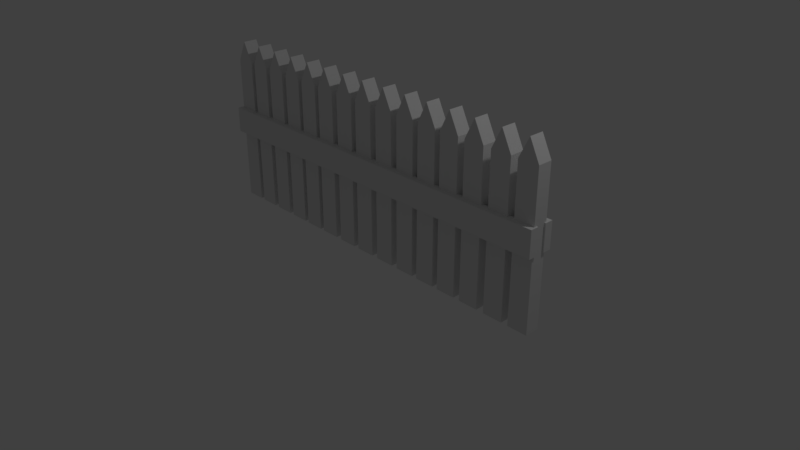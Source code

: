 # Source: fence_2.blend  (saved by Blender 2.79.0; exported with 4.5.12 LTS)
import bpy
from mathutils import Matrix  # noqa: F401  (used for matrix-valued properties, if any)

bpy.ops.wm.read_factory_settings(use_empty=True)
scene = bpy.context.scene
scene.name = 'Scene'

# ---- collections
col_collection_1 = bpy.data.collections.new('Collection 1'); scene.collection.children.link(col_collection_1)

# ---- world
world_world = bpy.data.worlds.new('World'); scene.world = world_world
world_world.color = (0.05088, 0.05088, 0.05088)
world_world.use_sun_shadow = False
world_world.sun_shadow_jitter_overblur = 0.0
world_world.cycles.sampling_method = 'MANUAL'

# ---- cameras
cam_camera = bpy.data.cameras.new('Camera')
cam_camera.clip_end = 100.0
cam_camera.lens = 35.0
cam_camera.sensor_width = 32.0
cam_camera.sensor_height = 18.0
cam_camera.ortho_scale = 7.314
cam_camera.dof.focus_distance = 0.0
cam_camera.dof.aperture_fstop = 128.0

# ---- lights
light_lamp = bpy.data.lights.new('Lamp', 'POINT')
light_lamp.transmission_factor = 0.0
light_lamp.cutoff_distance = 30.0
light_lamp.energy = 100.0
light_lamp.shadow_buffer_clip_start = 1.001
light_lamp.shadow_soft_size = 0.1
light_lamp.shadow_maximum_resolution = 0.006
light_lamp.use_absolute_resolution = True

# ---- meshes
me_cube_026 = bpy.data.meshes.new('Cube.026')
me_cube_026.from_pydata([(-1.0, -1.0, -1.0), (-1.0, -1.0, 1.0), (-1.0, 1.0, -1.0), (-1.0, 1.0, 1.0), (1.0, -1.0, -1.0), (1.0, -1.0, 1.0), (1.0, 1.0, -1.0), (1.0, 1.0, 1.0), (-1.0, 3.258, -1.0), (-1.0, 3.258, 1.0), (-1.0, 5.258, -1.0), (-1.0, 5.258, 1.0), (1.0, 3.258, -1.0), (1.0, 3.258, 1.0), (1.0, 5.258, -1.0), (1.0, 5.258, 1.0)], [], [(0, 1, 3, 2), (2, 3, 7, 6), (6, 7, 5, 4), (4, 5, 1, 0), (2, 6, 4, 0), (7, 3, 1, 5), (8, 9, 11, 10), (10, 11, 15, 14), (14, 15, 13, 12), (12, 13, 9, 8), (10, 14, 12, 8), (15, 11, 9, 13)])
me_cube_026.use_remesh_preserve_volume = False
me_cube_026.use_remesh_preserve_attributes = False
me_cube_026.use_mirror_vertex_groups = False
me_cube_026.update()
me_cube_025 = bpy.data.meshes.new('Cube.025')
me_cube_025.from_pydata([(-1.0, -1.0, -1.0), (-1.0, -1.0, 0.2659), (-1.0, 1.0, -1.0), (-1.0, 1.0, 0.2659), (1.0, -1.0, -1.0), (1.0, -1.0, 0.2659), (1.0, 1.0, -1.0), (1.0, 1.0, 0.2659), (0.0, 1.0, -1.0), (0.0, 1.0, 0.4372), (0.0, -1.0, -1.0), (0.0, -1.0, 0.4372), (1.493, -1.0, -1.0), (1.493, -1.0, 0.2659), (1.493, 1.0, -1.0), (1.493, 1.0, 0.2659), (3.493, -1.0, -1.0), (3.493, -1.0, 0.2659), (3.493, 1.0, -1.0), (3.493, 1.0, 0.2659), (2.493, 1.0, -1.0), (2.493, 1.0, 0.4372), (2.493, -1.0, -1.0), (2.493, -1.0, 0.4372), (4.083, -1.0, -1.0), (4.083, -1.0, 0.2659), (4.083, 1.0, -1.0), (4.083, 1.0, 0.2659), (6.083, -1.0, -1.0), (6.083, -1.0, 0.2659), (6.083, 1.0, -1.0), (6.083, 1.0, 0.2659), (5.083, 1.0, -1.0), (5.083, 1.0, 0.4372), (5.083, -1.0, -1.0), (5.083, -1.0, 0.4372), (6.672, -1.0, -1.0), (6.672, -1.0, 0.2659), (6.672, 1.0, -1.0), (6.672, 1.0, 0.2659), (8.672, -1.0, -1.0), (8.672, -1.0, 0.2659), (8.672, 1.0, -1.0), (8.672, 1.0, 0.2659), (7.672, 1.0, -1.0), (7.672, 1.0, 0.4372), (7.672, -1.0, -1.0), (7.672, -1.0, 0.4372), (9.166, -1.0, -1.0), (9.166, -1.0, 0.2659), (9.166, 1.0, -1.0), (9.166, 1.0, 0.2659), (11.17, -1.0, -1.0), (11.17, -1.0, 0.2659), (11.17, 1.0, -1.0), (11.17, 1.0, 0.2659), (10.17, 1.0, -1.0), (10.17, 1.0, 0.4372), (10.17, -1.0, -1.0), (10.17, -1.0, 0.4372), (11.66, -1.0, -1.0), (11.66, -1.0, 0.2659), (11.66, 1.0, -1.0), (11.66, 1.0, 0.2659), (13.66, -1.0, -1.0), (13.66, -1.0, 0.2659), (13.66, 1.0, -1.0), (13.66, 1.0, 0.2659), (12.66, 1.0, -1.0), (12.66, 1.0, 0.4372), (12.66, -1.0, -1.0), (12.66, -1.0, 0.4372), (14.34, -1.0, -1.0), (14.34, -1.0, 0.2659), (14.34, 1.0, -1.0), (14.34, 1.0, 0.2659), (16.34, -1.0, -1.0), (16.34, -1.0, 0.2659), (16.34, 1.0, -1.0), (16.34, 1.0, 0.2659), (15.34, 1.0, -1.0), (15.34, 1.0, 0.4372), (15.34, -1.0, -1.0), (15.34, -1.0, 0.4372), (35.63, -1.0, -1.0), (35.63, -1.0, 0.2659), (35.63, 1.0, -1.0), (35.63, 1.0, 0.2659), (37.63, -1.0, -1.0), (37.63, -1.0, 0.2659), (37.63, 1.0, -1.0), (37.63, 1.0, 0.2659), (36.63, 1.0, -1.0), (36.63, 1.0, 0.4372), (36.63, -1.0, -1.0), (36.63, -1.0, 0.4372), (32.95, -1.0, -1.0), (32.95, -1.0, 0.2659), (32.95, 1.0, -1.0), (32.95, 1.0, 0.2659), (34.95, -1.0, -1.0), (34.95, -1.0, 0.2659), (34.95, 1.0, -1.0), (34.95, 1.0, 0.2659), (33.95, 1.0, -1.0), (33.95, 1.0, 0.4372), (33.95, -1.0, -1.0), (33.95, -1.0, 0.4372), (30.17, -1.0, -1.0), (30.17, -1.0, 0.2659), (30.17, 1.0, -1.0), (30.17, 1.0, 0.2659), (32.17, -1.0, -1.0), (32.17, -1.0, 0.2659), (32.17, 1.0, -1.0), (32.17, 1.0, 0.2659), (31.17, 1.0, -1.0), (31.17, 1.0, 0.4372), (31.17, -1.0, -1.0), (31.17, -1.0, 0.4372), (27.48, -1.0, -1.0), (27.48, -1.0, 0.2659), (27.48, 1.0, -1.0), (27.48, 1.0, 0.2659), (29.48, -1.0, -1.0), (29.48, -1.0, 0.2659), (29.48, 1.0, -1.0), (29.48, 1.0, 0.2659), (28.48, 1.0, -1.0), (28.48, 1.0, 0.4372), (28.48, -1.0, -1.0), (28.48, -1.0, 0.4372), (24.89, -1.0, -1.0), (24.89, -1.0, 0.2659), (24.89, 1.0, -1.0), (24.89, 1.0, 0.2659), (26.89, -1.0, -1.0), (26.89, -1.0, 0.2659), (26.89, 1.0, -1.0), (26.89, 1.0, 0.2659), (25.89, 1.0, -1.0), (25.89, 1.0, 0.4372), (25.89, -1.0, -1.0), (25.89, -1.0, 0.4372), (22.3, -1.0, -1.0), (22.3, -1.0, 0.2659), (22.3, 1.0, -1.0), (22.3, 1.0, 0.2659), (24.3, -1.0, -1.0), (24.3, -1.0, 0.2659), (24.3, 1.0, -1.0), (24.3, 1.0, 0.2659), (23.3, 1.0, -1.0), (23.3, 1.0, 0.4372), (23.3, -1.0, -1.0), (23.3, -1.0, 0.4372), (19.62, -1.0, -1.0), (19.62, -1.0, 0.2659), (19.62, 1.0, -1.0), (19.62, 1.0, 0.2659), (21.62, -1.0, -1.0), (21.62, -1.0, 0.2659), (21.62, 1.0, -1.0), (21.62, 1.0, 0.2659), (20.62, 1.0, -1.0), (20.62, 1.0, 0.4372), (20.62, -1.0, -1.0), (20.62, -1.0, 0.4372), (16.93, -1.0, -1.0), (16.93, -1.0, 0.2659), (16.93, 1.0, -1.0), (16.93, 1.0, 0.2659), (18.93, -1.0, -1.0), (18.93, -1.0, 0.2659), (18.93, 1.0, -1.0), (18.93, 1.0, 0.2659), (17.93, 1.0, -1.0), (17.93, 1.0, 0.4372), (17.93, -1.0, -1.0), (17.93, -1.0, 0.4372)], [], [(0, 1, 3, 2), (8, 9, 7, 6), (6, 7, 5, 4), (10, 11, 1, 0), (8, 6, 4, 10), (9, 3, 1, 11), (7, 9, 11, 5), (2, 8, 10, 0), (4, 5, 11, 10), (2, 3, 9, 8), (12, 13, 15, 14), (20, 21, 19, 18), (18, 19, 17, 16), (22, 23, 13, 12), (20, 18, 16, 22), (21, 15, 13, 23), (19, 21, 23, 17), (14, 20, 22, 12), (16, 17, 23, 22), (14, 15, 21, 20), (24, 25, 27, 26), (32, 33, 31, 30), (30, 31, 29, 28), (34, 35, 25, 24), (32, 30, 28, 34), (33, 27, 25, 35), (31, 33, 35, 29), (26, 32, 34, 24), (28, 29, 35, 34), (26, 27, 33, 32), (36, 37, 39, 38), (44, 45, 43, 42), (42, 43, 41, 40), (46, 47, 37, 36), (44, 42, 40, 46), (45, 39, 37, 47), (43, 45, 47, 41), (38, 44, 46, 36), (40, 41, 47, 46), (38, 39, 45, 44), (48, 49, 51, 50), (56, 57, 55, 54), (54, 55, 53, 52), (58, 59, 49, 48), (56, 54, 52, 58), (57, 51, 49, 59), (55, 57, 59, 53), (50, 56, 58, 48), (52, 53, 59, 58), (50, 51, 57, 56), (60, 61, 63, 62), (68, 69, 67, 66), (66, 67, 65, 64), (70, 71, 61, 60), (68, 66, 64, 70), (69, 63, 61, 71), (67, 69, 71, 65), (62, 68, 70, 60), (64, 65, 71, 70), (62, 63, 69, 68), (72, 73, 75, 74), (80, 81, 79, 78), (78, 79, 77, 76), (82, 83, 73, 72), (80, 78, 76, 82), (81, 75, 73, 83), (79, 81, 83, 77), (74, 80, 82, 72), (76, 77, 83, 82), (74, 75, 81, 80), (84, 85, 87, 86), (92, 93, 91, 90), (90, 91, 89, 88), (94, 95, 85, 84), (92, 90, 88, 94), (93, 87, 85, 95), (91, 93, 95, 89), (86, 92, 94, 84), (88, 89, 95, 94), (86, 87, 93, 92), (96, 97, 99, 98), (104, 105, 103, 102), (102, 103, 101, 100), (106, 107, 97, 96), (104, 102, 100, 106), (105, 99, 97, 107), (103, 105, 107, 101), (98, 104, 106, 96), (100, 101, 107, 106), (98, 99, 105, 104), (108, 109, 111, 110), (116, 117, 115, 114), (114, 115, 113, 112), (118, 119, 109, 108), (116, 114, 112, 118), (117, 111, 109, 119), (115, 117, 119, 113), (110, 116, 118, 108), (112, 113, 119, 118), (110, 111, 117, 116), (120, 121, 123, 122), (128, 129, 127, 126), (126, 127, 125, 124), (130, 131, 121, 120), (128, 126, 124, 130), (129, 123, 121, 131), (127, 129, 131, 125), (122, 128, 130, 120), (124, 125, 131, 130), (122, 123, 129, 128), (132, 133, 135, 134), (140, 141, 139, 138), (138, 139, 137, 136), (142, 143, 133, 132), (140, 138, 136, 142), (141, 135, 133, 143), (139, 141, 143, 137), (134, 140, 142, 132), (136, 137, 143, 142), (134, 135, 141, 140), (144, 145, 147, 146), (152, 153, 151, 150), (150, 151, 149, 148), (154, 155, 145, 144), (152, 150, 148, 154), (153, 147, 145, 155), (151, 153, 155, 149), (146, 152, 154, 144), (148, 149, 155, 154), (146, 147, 153, 152), (156, 157, 159, 158), (164, 165, 163, 162), (162, 163, 161, 160), (166, 167, 157, 156), (164, 162, 160, 166), (165, 159, 157, 167), (163, 165, 167, 161), (158, 164, 166, 156), (160, 161, 167, 166), (158, 159, 165, 164), (168, 169, 171, 170), (176, 177, 175, 174), (174, 175, 173, 172), (178, 179, 169, 168), (176, 174, 172, 178), (177, 171, 169, 179), (175, 177, 179, 173), (170, 176, 178, 168), (172, 173, 179, 178), (170, 171, 177, 176)])
me_cube_025.use_remesh_preserve_volume = False
me_cube_025.use_remesh_preserve_attributes = False
me_cube_025.use_mirror_vertex_groups = False
me_cube_025.update()

# ---- objects
ob_cube_015 = bpy.data.objects.new('Cube.015', me_cube_026)
ob_cube_014 = bpy.data.objects.new('Cube.014', me_cube_025)
ob_lamp = bpy.data.objects.new('Lamp', light_lamp)
ob_camera = bpy.data.objects.new('Camera', cam_camera)

# ---- transforms, parenting, visibility, modifiers, constraints
ob_cube_015.location = (0.008616, -0.05153, 1.171)
ob_cube_015.scale = (2.625, 0.05467, 0.1723)
ob_cube_015.lineart.crease_threshold = 0.0
ob_cube_014.location = (-2.447, 0.06253, 1.607)
ob_cube_014.scale = (0.1345, -0.09729, 1.581)
ob_cube_014.lineart.crease_threshold = 0.0
ob_lamp.location = (4.076, 1.005, 5.904)
ob_lamp.rotation_euler = (0.6503, 0.05522, 1.866)
ob_lamp.lock_rotations_4d = False
ob_lamp.empty_display_type = 'ARROWS'
ob_lamp.color = (0.0, 0.0, 0.0, 0.0)
ob_lamp.lineart.crease_threshold = 0.0
ob_camera.location = (7.481, -6.508, 5.344)
ob_camera.rotation_euler = (1.109, 0.0, 0.8149)
ob_camera.lock_rotations_4d = False
ob_camera.empty_display_type = 'ARROWS'
ob_camera.color = (0.0, 0.0, 0.0, 0.0)
ob_camera.display_type = 'WIRE'
ob_camera.lineart.crease_threshold = 0.0

# ---- collection membership
col_collection_1.objects.link(ob_cube_015)
col_collection_1.objects.link(ob_cube_014)
col_collection_1.objects.link(ob_lamp)
col_collection_1.objects.link(ob_camera)

# ---- scene / render settings (as saved in the file)
scene.camera = ob_camera
scene.frame_start = 1; scene.frame_end = 250; scene.frame_set(1)
scene.render.engine = 'BLENDER_EEVEE_NEXT'
scene.render.resolution_percentage = 50
scene.render.dither_intensity = 0.0
scene.cycles.use_denoising = False
scene.cycles.samples = 128
scene.cycles.sampling_pattern = 'TABULATED_SOBOL'
scene.cycles.use_adaptive_sampling = False
scene.cycles.use_light_tree = False
scene.cycles.blur_glossy = 0.0
scene.cycles.sample_clamp_indirect = 0.0
scene.view_settings.view_transform = 'Standard'
bpy.context.view_layer.update()

